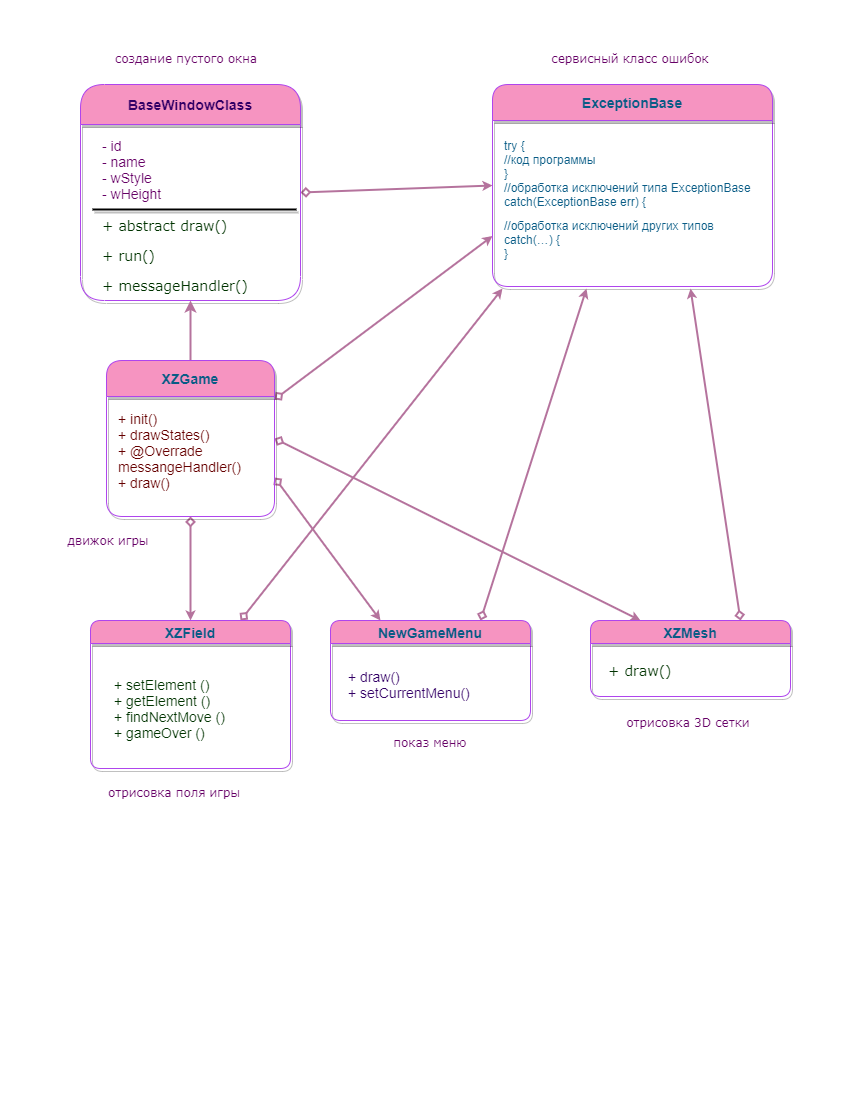

The diagram above was exported from draw.io. Its source (the exported page's mxGraphModel, read from the mxfile embedded in the PNG):
<mxGraphModel dx="1490" dy="521" grid="1" gridSize="12" guides="1" tooltips="1" connect="1" arrows="1" fold="1" page="1" pageScale="1" pageWidth="850" pageHeight="1100" math="0" shadow="0" extFonts="Permanent Marker^https://fonts.googleapis.com/css?family=Permanent+Marker">
  <root>
    <object label="" id="0">
      <mxCell />
    </object>
    <mxCell id="1" parent="0" />
    <mxCell id="qCr-LrOZbu9Gcw4e8UhM-20" style="edgeStyle=none;rounded=0;orthogonalLoop=1;jettySize=auto;html=1;exitX=1;exitY=0.5;exitDx=0;exitDy=0;entryX=0;entryY=0.5;entryDx=0;entryDy=0;fontColor=#095C86;startArrow=diamond;startFill=0;endArrow=classic;endFill=1;sourcePerimeterSpacing=8;targetPerimeterSpacing=8;strokeColor=#B5739D;strokeWidth=2;fillColor=#F694C1;jumpSize=8;endSize=4;" edge="1" parent="1" source="qCr-LrOZbu9Gcw4e8UhM-6" target="qCr-LrOZbu9Gcw4e8UhM-9">
      <mxGeometry relative="1" as="geometry" />
    </mxCell>
    <mxCell id="qCr-LrOZbu9Gcw4e8UhM-6" value="BaseWindowClass" style="swimlane;shadow=1;hachureGap=4;pointerEvents=0;fillColor=#F694C1;strokeColor=#AF45ED;fontColor=#330066;rounded=1;startSize=40;arcSize=20;whiteSpace=wrap;fontSize=14;" vertex="1" parent="1">
      <mxGeometry x="80" y="84" width="220" height="216" as="geometry">
        <mxRectangle x="80" y="100" width="140" height="40" as="alternateBounds" />
      </mxGeometry>
    </mxCell>
    <mxCell id="vXg535TCqa2Rohelyjky-1" value="- id&lt;br style=&quot;font-size: 14px;&quot;&gt;- name&lt;br style=&quot;font-size: 14px;&quot;&gt;- wStyle&lt;br style=&quot;font-size: 14px;&quot;&gt;- wHeight" style="text;html=1;strokeColor=none;fillColor=none;align=left;verticalAlign=middle;whiteSpace=wrap;rounded=0;shadow=1;hachureGap=4;pointerEvents=0;fontColor=#660066;startSize=40;rotation=0;fontSize=14;" vertex="1" parent="qCr-LrOZbu9Gcw4e8UhM-6">
      <mxGeometry x="20" y="50" width="180" height="70" as="geometry" />
    </mxCell>
    <mxCell id="vXg535TCqa2Rohelyjky-17" value="&lt;p style=&quot;font-size: 14px;&quot;&gt;&lt;font style=&quot;font-size: 14px;&quot;&gt;&lt;span style=&quot;font-size: 14px;&quot;&gt;+ abstract draw()&lt;/span&gt;&lt;/font&gt;&lt;/p&gt;&lt;p style=&quot;font-size: 14px;&quot;&gt;&lt;font style=&quot;font-size: 14px;&quot;&gt;&lt;span style=&quot;font-size: 14px;&quot;&gt;+ run()&lt;/span&gt;&lt;/font&gt;&lt;/p&gt;&lt;p style=&quot;font-size: 14px;&quot;&gt;&lt;font style=&quot;font-size: 14px;&quot;&gt;&lt;span style=&quot;font-size: 14px; line-height: 70%;&quot;&gt;+ messageHandler()&lt;/span&gt;&lt;/font&gt;&lt;/p&gt;" style="text;html=1;strokeColor=none;fillColor=none;align=left;verticalAlign=middle;whiteSpace=wrap;rounded=0;shadow=1;hachureGap=4;pointerEvents=0;fontSize=14;fontColor=#003300;startSize=40;fontFamily=Verdana;" vertex="1" parent="qCr-LrOZbu9Gcw4e8UhM-6">
      <mxGeometry x="20" y="143" width="200" height="56" as="geometry" />
    </mxCell>
    <mxCell id="vXg535TCqa2Rohelyjky-20" value="" style="line;strokeWidth=2;html=1;hachureGap=4;pointerEvents=0;rounded=1;shadow=1;fontFamily=Verdana;fontSize=14;fontColor=#330066;startSize=40;fillColor=#F694C1;align=left;verticalAlign=top;" vertex="1" parent="qCr-LrOZbu9Gcw4e8UhM-6">
      <mxGeometry x="12" y="120" width="204" height="10" as="geometry" />
    </mxCell>
    <mxCell id="qCr-LrOZbu9Gcw4e8UhM-14" style="edgeStyle=none;curved=1;orthogonalLoop=1;jettySize=auto;html=1;exitX=0.5;exitY=0;exitDx=0;exitDy=0;entryX=0.5;entryY=1;entryDx=0;entryDy=0;endArrow=classic;sourcePerimeterSpacing=8;targetPerimeterSpacing=8;strokeColor=#B5739D;fontColor=#095C86;endFill=1;strokeWidth=2;" edge="1" parent="1" source="qCr-LrOZbu9Gcw4e8UhM-7" target="qCr-LrOZbu9Gcw4e8UhM-6">
      <mxGeometry relative="1" as="geometry" />
    </mxCell>
    <mxCell id="qCr-LrOZbu9Gcw4e8UhM-21" style="edgeStyle=none;rounded=0;jumpSize=8;orthogonalLoop=1;jettySize=auto;html=1;exitX=0.5;exitY=1;exitDx=0;exitDy=0;entryX=0.5;entryY=0;entryDx=0;entryDy=0;fontColor=#095C86;startArrow=diamond;startFill=0;endArrow=classic;endFill=1;endSize=4;sourcePerimeterSpacing=8;targetPerimeterSpacing=8;strokeColor=#B5739D;strokeWidth=2;fillColor=#F694C1;" edge="1" parent="1" source="qCr-LrOZbu9Gcw4e8UhM-7" target="qCr-LrOZbu9Gcw4e8UhM-8">
      <mxGeometry relative="1" as="geometry" />
    </mxCell>
    <mxCell id="qCr-LrOZbu9Gcw4e8UhM-22" style="edgeStyle=none;rounded=0;jumpSize=8;orthogonalLoop=1;jettySize=auto;html=1;exitX=1;exitY=0.25;exitDx=0;exitDy=0;entryX=0;entryY=0.75;entryDx=0;entryDy=0;fontColor=#095C86;startArrow=diamond;startFill=0;endArrow=classic;endFill=1;endSize=4;sourcePerimeterSpacing=8;targetPerimeterSpacing=8;strokeColor=#B5739D;strokeWidth=2;fillColor=#F694C1;" edge="1" parent="1" source="qCr-LrOZbu9Gcw4e8UhM-7" target="qCr-LrOZbu9Gcw4e8UhM-9">
      <mxGeometry relative="1" as="geometry" />
    </mxCell>
    <mxCell id="qCr-LrOZbu9Gcw4e8UhM-23" style="edgeStyle=none;rounded=0;jumpSize=8;orthogonalLoop=1;jettySize=auto;html=1;exitX=1;exitY=0.5;exitDx=0;exitDy=0;entryX=0.25;entryY=0;entryDx=0;entryDy=0;fontColor=#095C86;startArrow=diamond;startFill=0;endArrow=classic;endFill=1;endSize=4;sourcePerimeterSpacing=8;targetPerimeterSpacing=8;strokeColor=#B5739D;strokeWidth=2;fillColor=#F694C1;" edge="1" parent="1" source="qCr-LrOZbu9Gcw4e8UhM-7" target="qCr-LrOZbu9Gcw4e8UhM-11">
      <mxGeometry relative="1" as="geometry" />
    </mxCell>
    <mxCell id="qCr-LrOZbu9Gcw4e8UhM-25" style="edgeStyle=none;rounded=0;jumpSize=8;orthogonalLoop=1;jettySize=auto;html=1;exitX=1;exitY=0.75;exitDx=0;exitDy=0;entryX=0.25;entryY=0;entryDx=0;entryDy=0;fontColor=#095C86;startArrow=diamond;startFill=0;endArrow=classic;endFill=1;endSize=4;sourcePerimeterSpacing=8;targetPerimeterSpacing=8;strokeColor=#B5739D;strokeWidth=2;fillColor=#F694C1;" edge="1" parent="1" source="qCr-LrOZbu9Gcw4e8UhM-7" target="qCr-LrOZbu9Gcw4e8UhM-10">
      <mxGeometry relative="1" as="geometry" />
    </mxCell>
    <mxCell id="qCr-LrOZbu9Gcw4e8UhM-7" value="XZGame" style="swimlane;shadow=1;hachureGap=4;pointerEvents=0;fillColor=#F694C1;strokeColor=#AF45ED;fontColor=#095C86;rounded=1;fontSize=14;startSize=36;" vertex="1" parent="1">
      <mxGeometry x="106" y="360" width="168" height="156" as="geometry" />
    </mxCell>
    <mxCell id="vXg535TCqa2Rohelyjky-4" value="+ init()&lt;br&gt;+ drawStates()&lt;br&gt;+ @Overrade messangeHandler()&lt;br&gt;+ draw()" style="text;html=1;strokeColor=none;fillColor=none;align=left;verticalAlign=middle;whiteSpace=wrap;rounded=0;shadow=1;hachureGap=4;pointerEvents=0;fontColor=#660000;startSize=40;fontSize=14;" vertex="1" parent="qCr-LrOZbu9Gcw4e8UhM-7">
      <mxGeometry x="10" y="36" width="168" height="108" as="geometry" />
    </mxCell>
    <mxCell id="qCr-LrOZbu9Gcw4e8UhM-24" style="edgeStyle=none;rounded=0;jumpSize=8;orthogonalLoop=1;jettySize=auto;html=1;exitX=0.75;exitY=0;exitDx=0;exitDy=0;fontColor=#095C86;startArrow=diamond;startFill=0;endArrow=classic;endFill=1;endSize=4;sourcePerimeterSpacing=8;targetPerimeterSpacing=8;strokeColor=#B5739D;strokeWidth=2;fillColor=#F694C1;" edge="1" parent="1" source="qCr-LrOZbu9Gcw4e8UhM-8">
      <mxGeometry relative="1" as="geometry">
        <mxPoint x="502" y="288" as="targetPoint" />
      </mxGeometry>
    </mxCell>
    <mxCell id="qCr-LrOZbu9Gcw4e8UhM-8" value="XZField" style="swimlane;shadow=1;hachureGap=4;pointerEvents=0;fillColor=#F694C1;strokeColor=#AF45ED;fontColor=#095C86;rounded=1;fontSize=14;" vertex="1" parent="1">
      <mxGeometry x="90" y="620" width="200" height="148" as="geometry" />
    </mxCell>
    <mxCell id="vXg535TCqa2Rohelyjky-8" value="&lt;font style=&quot;vertical-align: inherit&quot;&gt;&lt;font style=&quot;vertical-align: inherit&quot;&gt;+ setElement () &lt;/font&gt;&lt;/font&gt;&lt;br&gt;&lt;font style=&quot;vertical-align: inherit&quot;&gt;&lt;font style=&quot;vertical-align: inherit&quot;&gt;+ getElement () &lt;/font&gt;&lt;/font&gt;&lt;br&gt;&lt;font style=&quot;vertical-align: inherit&quot;&gt;&lt;font style=&quot;vertical-align: inherit&quot;&gt;+ findNextMove () &lt;/font&gt;&lt;/font&gt;&lt;br&gt;&lt;font style=&quot;vertical-align: inherit&quot;&gt;&lt;font style=&quot;vertical-align: inherit&quot;&gt;+ gameOver ()&lt;/font&gt;&lt;/font&gt;" style="text;html=1;strokeColor=none;fillColor=none;align=left;verticalAlign=middle;whiteSpace=wrap;rounded=0;shadow=1;hachureGap=4;pointerEvents=0;fontColor=#003300;startSize=40;fontSize=14;" vertex="1" parent="qCr-LrOZbu9Gcw4e8UhM-8">
      <mxGeometry x="22" y="28" width="156" height="120" as="geometry" />
    </mxCell>
    <mxCell id="qCr-LrOZbu9Gcw4e8UhM-9" value="ExceptionBase" style="swimlane;shadow=1;hachureGap=4;pointerEvents=0;fillColor=#F694C1;strokeColor=#AF45ED;fontColor=#095C86;rounded=1;fontSize=14;startSize=36;" vertex="1" parent="1">
      <mxGeometry x="492" y="84" width="280" height="202" as="geometry" />
    </mxCell>
    <mxCell id="qCr-LrOZbu9Gcw4e8UhM-28" value="try {&#13;&#10;//код программы&#13;&#10;}&#13;&#10;//обработка исключений типа ExceptionBase&#13;&#10;catch(ExceptionBase err) {" style="text;whiteSpace=wrap;html=1;fontColor=#095C86;" vertex="1" parent="qCr-LrOZbu9Gcw4e8UhM-9">
      <mxGeometry x="10" y="48" width="270" height="80" as="geometry" />
    </mxCell>
    <mxCell id="qCr-LrOZbu9Gcw4e8UhM-29" value="//обработка исключений других типов&#13;&#10;catch(…) {&#13;&#10;}" style="text;whiteSpace=wrap;html=1;fontColor=#095C86;" vertex="1" parent="qCr-LrOZbu9Gcw4e8UhM-9">
      <mxGeometry x="10" y="128" width="240" height="70" as="geometry" />
    </mxCell>
    <mxCell id="qCr-LrOZbu9Gcw4e8UhM-26" style="edgeStyle=none;rounded=0;jumpSize=8;orthogonalLoop=1;jettySize=auto;html=1;exitX=0.75;exitY=0;exitDx=0;exitDy=0;fontColor=#095C86;startArrow=diamond;startFill=0;endArrow=classic;endFill=1;endSize=4;sourcePerimeterSpacing=8;targetPerimeterSpacing=8;strokeColor=#B5739D;strokeWidth=2;fillColor=#F694C1;" edge="1" parent="1" source="qCr-LrOZbu9Gcw4e8UhM-10">
      <mxGeometry relative="1" as="geometry">
        <mxPoint x="586" y="288" as="targetPoint" />
      </mxGeometry>
    </mxCell>
    <mxCell id="qCr-LrOZbu9Gcw4e8UhM-10" value="NewGameMenu" style="swimlane;shadow=1;hachureGap=4;pointerEvents=0;fillColor=#F694C1;strokeColor=#AF45ED;fontColor=#095C86;rounded=1;fontSize=14;" vertex="1" parent="1">
      <mxGeometry x="330" y="620" width="200" height="100" as="geometry" />
    </mxCell>
    <mxCell id="vXg535TCqa2Rohelyjky-10" value="+ draw()&lt;br&gt;+ setCurrentMenu()" style="text;html=1;strokeColor=none;fillColor=none;align=left;verticalAlign=middle;whiteSpace=wrap;rounded=0;shadow=1;hachureGap=4;pointerEvents=0;fontColor=#330066;startSize=40;fontSize=14;" vertex="1" parent="qCr-LrOZbu9Gcw4e8UhM-10">
      <mxGeometry x="16" y="16" width="168" height="96" as="geometry" />
    </mxCell>
    <mxCell id="qCr-LrOZbu9Gcw4e8UhM-27" style="edgeStyle=none;rounded=0;jumpSize=8;orthogonalLoop=1;jettySize=auto;html=1;exitX=0.75;exitY=0;exitDx=0;exitDy=0;fontColor=#095C86;startArrow=diamond;startFill=0;endArrow=classic;endFill=1;endSize=4;sourcePerimeterSpacing=8;targetPerimeterSpacing=8;strokeColor=#B5739D;strokeWidth=2;fillColor=#F694C1;" edge="1" parent="1" source="qCr-LrOZbu9Gcw4e8UhM-11">
      <mxGeometry relative="1" as="geometry">
        <mxPoint x="690" y="288" as="targetPoint" />
      </mxGeometry>
    </mxCell>
    <mxCell id="qCr-LrOZbu9Gcw4e8UhM-11" value="XZMesh" style="swimlane;shadow=1;hachureGap=4;pointerEvents=0;fillColor=#F694C1;strokeColor=#AF45ED;fontColor=#095C86;rounded=1;fontSize=14;" vertex="1" parent="1">
      <mxGeometry x="590" y="620" width="200" height="76" as="geometry" />
    </mxCell>
    <mxCell id="vXg535TCqa2Rohelyjky-23" value="+ draw()" style="text;html=1;strokeColor=none;fillColor=none;align=left;verticalAlign=middle;whiteSpace=wrap;rounded=0;shadow=1;hachureGap=4;pointerEvents=0;fontFamily=Verdana;fontSize=14;fontColor=#003300;startSize=40;" vertex="1" parent="qCr-LrOZbu9Gcw4e8UhM-11">
      <mxGeometry x="16" y="8" width="168" height="84" as="geometry" />
    </mxCell>
    <mxCell id="vXg535TCqa2Rohelyjky-26" value="создание пустого окна" style="text;html=1;strokeColor=none;fillColor=none;align=center;verticalAlign=middle;whiteSpace=wrap;rounded=0;shadow=1;hachureGap=4;pointerEvents=0;fontFamily=Verdana;fontSize=12;fontColor=#660066;startSize=40;" vertex="1" parent="1">
      <mxGeometry x="84" y="48" width="204" height="20" as="geometry" />
    </mxCell>
    <mxCell id="vXg535TCqa2Rohelyjky-27" value="движок игры" style="text;html=1;strokeColor=none;fillColor=none;align=center;verticalAlign=middle;whiteSpace=wrap;rounded=0;shadow=1;hachureGap=4;pointerEvents=0;fontFamily=Verdana;fontSize=12;fontColor=#660066;startSize=40;" vertex="1" parent="1">
      <mxGeometry x="48" y="530" width="120" height="20" as="geometry" />
    </mxCell>
    <mxCell id="vXg535TCqa2Rohelyjky-28" value="сервисный класс ошибок" style="text;html=1;strokeColor=none;fillColor=none;align=center;verticalAlign=middle;whiteSpace=wrap;rounded=0;shadow=1;hachureGap=4;pointerEvents=0;fontFamily=Verdana;fontSize=12;fontColor=#660066;startSize=40;" vertex="1" parent="1">
      <mxGeometry x="504" y="48" width="252" height="20" as="geometry" />
    </mxCell>
    <mxCell id="vXg535TCqa2Rohelyjky-29" value="отрисовка поля игры" style="text;html=1;strokeColor=none;fillColor=none;align=center;verticalAlign=middle;whiteSpace=wrap;rounded=0;shadow=1;hachureGap=4;pointerEvents=0;fontFamily=Verdana;fontSize=12;fontColor=#660066;startSize=40;" vertex="1" parent="1">
      <mxGeometry x="84" y="780" width="180" height="24" as="geometry" />
    </mxCell>
    <mxCell id="vXg535TCqa2Rohelyjky-30" value="показ меню&amp;nbsp;" style="text;html=1;strokeColor=none;fillColor=none;align=center;verticalAlign=middle;whiteSpace=wrap;rounded=0;shadow=1;hachureGap=4;pointerEvents=0;fontFamily=Verdana;fontSize=12;fontColor=#660066;startSize=40;" vertex="1" parent="1">
      <mxGeometry x="336" y="732" width="192" height="20" as="geometry" />
    </mxCell>
    <mxCell id="vXg535TCqa2Rohelyjky-31" value="отрисовка 3D сетки&amp;nbsp;" style="text;html=1;strokeColor=none;fillColor=none;align=center;verticalAlign=middle;whiteSpace=wrap;rounded=0;shadow=1;hachureGap=4;pointerEvents=0;fontFamily=Verdana;fontSize=12;fontColor=#660066;startSize=40;" vertex="1" parent="1">
      <mxGeometry x="594" y="712" width="192" height="20" as="geometry" />
    </mxCell>
  </root>
</mxGraphModel>